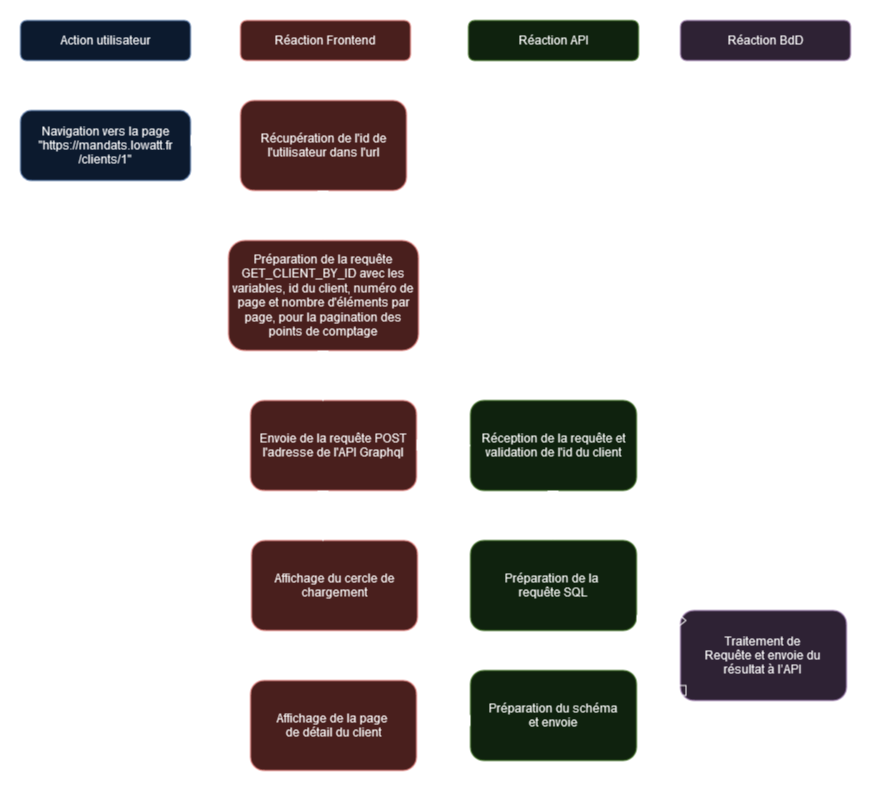

The diagram above was exported from draw.io. Its source (the exported page's mxGraphModel, read from the mxfile embedded in the PNG):
<mxGraphModel dx="1434" dy="782" grid="1" gridSize="10" guides="1" tooltips="1" connect="1" arrows="1" fold="1" page="1" pageScale="1" pageWidth="827" pageHeight="1169" math="0" shadow="0">
  <root>
    <mxCell id="0" />
    <mxCell id="1" parent="0" />
    <mxCell id="qIV0DzakhCJGpXBn2F9T-1" value="Navigation vers la page &quot;https://mandats.lowatt.fr/clients/1&quot;" style="rounded=1;whiteSpace=wrap;html=1;fillColor=#dae8fc;strokeColor=#6c8ebf;" parent="1" vertex="1">
      <mxGeometry x="100" y="190" width="170" height="70" as="geometry" />
    </mxCell>
    <mxCell id="qIV0DzakhCJGpXBn2F9T-2" value="" style="shape=flexArrow;endArrow=classic;html=1;rounded=0;" parent="1" edge="1">
      <mxGeometry width="50" height="50" relative="1" as="geometry">
        <mxPoint x="270" y="220" as="sourcePoint" />
        <mxPoint x="320" y="220" as="targetPoint" />
      </mxGeometry>
    </mxCell>
    <mxCell id="qIV0DzakhCJGpXBn2F9T-3" value="&lt;div&gt;Récupération de l'id de l'utilisateur dans l'url&lt;/div&gt;" style="rounded=1;whiteSpace=wrap;html=1;fillColor=#f8cecc;strokeColor=#b85450;" parent="1" vertex="1">
      <mxGeometry x="320" y="180" width="166" height="90" as="geometry" />
    </mxCell>
    <mxCell id="qIV0DzakhCJGpXBn2F9T-4" value="" style="shape=flexArrow;endArrow=classic;html=1;rounded=0;" parent="1" edge="1">
      <mxGeometry width="50" height="50" relative="1" as="geometry">
        <mxPoint x="402.5" y="270" as="sourcePoint" />
        <mxPoint x="402.5" y="320" as="targetPoint" />
      </mxGeometry>
    </mxCell>
    <mxCell id="qIV0DzakhCJGpXBn2F9T-6" value="Envoie de la requête POST l'adresse de l'API Graphql" style="rounded=1;whiteSpace=wrap;html=1;fillColor=#f8cecc;strokeColor=#b85450;" parent="1" vertex="1">
      <mxGeometry x="330" y="480" width="166" height="90" as="geometry" />
    </mxCell>
    <mxCell id="qIV0DzakhCJGpXBn2F9T-7" value="Réception de la requête et validation de l'id du client" style="rounded=1;whiteSpace=wrap;html=1;fillColor=#d5e8d4;strokeColor=#82b366;" parent="1" vertex="1">
      <mxGeometry x="550" y="480" width="166" height="90" as="geometry" />
    </mxCell>
    <mxCell id="qIV0DzakhCJGpXBn2F9T-8" value="" style="shape=flexArrow;endArrow=classic;html=1;rounded=0;entryX=0;entryY=0.5;entryDx=0;entryDy=0;" parent="1" target="qIV0DzakhCJGpXBn2F9T-7" edge="1">
      <mxGeometry width="50" height="50" relative="1" as="geometry">
        <mxPoint x="496" y="524.5" as="sourcePoint" />
        <mxPoint x="546" y="524.5" as="targetPoint" />
      </mxGeometry>
    </mxCell>
    <mxCell id="qIV0DzakhCJGpXBn2F9T-10" value="" style="shape=flexArrow;endArrow=classic;html=1;rounded=0;" parent="1" edge="1">
      <mxGeometry width="50" height="50" relative="1" as="geometry">
        <mxPoint x="632.5" y="570" as="sourcePoint" />
        <mxPoint x="632.5" y="620" as="targetPoint" />
      </mxGeometry>
    </mxCell>
    <mxCell id="qIV0DzakhCJGpXBn2F9T-11" value="&lt;div&gt;Préparation de la&amp;nbsp;&lt;/div&gt;&lt;div&gt;requête SQL&lt;/div&gt;" style="rounded=1;whiteSpace=wrap;html=1;fillColor=#d5e8d4;strokeColor=#82b366;" parent="1" vertex="1">
      <mxGeometry x="550" y="620" width="166" height="90" as="geometry" />
    </mxCell>
    <mxCell id="qIV0DzakhCJGpXBn2F9T-12" value="Préparation de la requête GET_CLIENT_BY_ID avec les variables, id du client, numéro de page et nombre d'éléments par page, pour la pagination des points de comptage" style="rounded=1;whiteSpace=wrap;html=1;fillColor=#f8cecc;strokeColor=#b85450;" parent="1" vertex="1">
      <mxGeometry x="308" y="320" width="190" height="110" as="geometry" />
    </mxCell>
    <mxCell id="qIV0DzakhCJGpXBn2F9T-14" value="" style="shape=flexArrow;endArrow=classic;html=1;rounded=0;" parent="1" edge="1">
      <mxGeometry width="50" height="50" relative="1" as="geometry">
        <mxPoint x="402.5" y="430" as="sourcePoint" />
        <mxPoint x="402.5" y="480" as="targetPoint" />
      </mxGeometry>
    </mxCell>
    <mxCell id="qIV0DzakhCJGpXBn2F9T-15" value="Traitement de&lt;br&gt;Requête et envoie du&lt;br&gt;résultat à l’API" style="rounded=1;whiteSpace=wrap;html=1;fillColor=#e1d5e7;strokeColor=#9673a6;" parent="1" vertex="1">
      <mxGeometry x="760" y="690" width="166" height="90" as="geometry" />
    </mxCell>
    <mxCell id="qIV0DzakhCJGpXBn2F9T-16" value="" style="shape=flexArrow;endArrow=classic;html=1;rounded=0;" parent="1" edge="1">
      <mxGeometry width="50" height="50" relative="1" as="geometry">
        <mxPoint x="716" y="700" as="sourcePoint" />
        <mxPoint x="766" y="700" as="targetPoint" />
      </mxGeometry>
    </mxCell>
    <mxCell id="qIV0DzakhCJGpXBn2F9T-17" value="" style="shape=flexArrow;endArrow=classic;html=1;rounded=0;" parent="1" edge="1">
      <mxGeometry width="50" height="50" relative="1" as="geometry">
        <mxPoint x="766" y="770" as="sourcePoint" />
        <mxPoint x="716" y="770" as="targetPoint" />
      </mxGeometry>
    </mxCell>
    <mxCell id="qIV0DzakhCJGpXBn2F9T-18" value="&lt;div&gt;Préparation du schéma &lt;br&gt;&lt;/div&gt;&lt;div&gt;et envoie&lt;br&gt;&lt;/div&gt;" style="rounded=1;whiteSpace=wrap;html=1;fillColor=#d5e8d4;strokeColor=#82b366;" parent="1" vertex="1">
      <mxGeometry x="550" y="750" width="166" height="90" as="geometry" />
    </mxCell>
    <mxCell id="qIV0DzakhCJGpXBn2F9T-21" value="Affichage du cercle de chargement" style="rounded=1;whiteSpace=wrap;html=1;fillColor=#f8cecc;strokeColor=#b85450;" parent="1" vertex="1">
      <mxGeometry x="331" y="620" width="166" height="90" as="geometry" />
    </mxCell>
    <mxCell id="qIV0DzakhCJGpXBn2F9T-22" value="" style="shape=flexArrow;endArrow=classic;html=1;rounded=0;" parent="1" edge="1">
      <mxGeometry width="50" height="50" relative="1" as="geometry">
        <mxPoint x="402.5" y="570" as="sourcePoint" />
        <mxPoint x="402.5" y="620" as="targetPoint" />
      </mxGeometry>
    </mxCell>
    <mxCell id="qIV0DzakhCJGpXBn2F9T-23" value="" style="shape=flexArrow;endArrow=classic;html=1;rounded=0;entryX=1;entryY=0.444;entryDx=0;entryDy=0;entryPerimeter=0;" parent="1" target="qIV0DzakhCJGpXBn2F9T-24" edge="1">
      <mxGeometry width="50" height="50" relative="1" as="geometry">
        <mxPoint x="550" y="800" as="sourcePoint" />
        <mxPoint x="490" y="800" as="targetPoint" />
      </mxGeometry>
    </mxCell>
    <mxCell id="qIV0DzakhCJGpXBn2F9T-24" value="&lt;div&gt;Affichage de la page&amp;nbsp;&lt;/div&gt;&lt;div&gt;de détail du client &lt;/div&gt;" style="rounded=1;whiteSpace=wrap;html=1;fillColor=#f8cecc;strokeColor=#b85450;" parent="1" vertex="1">
      <mxGeometry x="330" y="760" width="166" height="90" as="geometry" />
    </mxCell>
    <mxCell id="qIV0DzakhCJGpXBn2F9T-25" value="Action utilisateur" style="rounded=1;whiteSpace=wrap;html=1;fillColor=#dae8fc;strokeColor=#6c8ebf;" parent="1" vertex="1">
      <mxGeometry x="100" y="100" width="170" height="40" as="geometry" />
    </mxCell>
    <mxCell id="qIV0DzakhCJGpXBn2F9T-26" value="Réaction Frontend" style="rounded=1;whiteSpace=wrap;html=1;fillColor=#f8cecc;strokeColor=#b85450;" parent="1" vertex="1">
      <mxGeometry x="320" y="100" width="170" height="40" as="geometry" />
    </mxCell>
    <mxCell id="qIV0DzakhCJGpXBn2F9T-27" value="Réaction API" style="rounded=1;whiteSpace=wrap;html=1;fillColor=#d5e8d4;strokeColor=#82b366;" parent="1" vertex="1">
      <mxGeometry x="548" y="100" width="170" height="40" as="geometry" />
    </mxCell>
    <mxCell id="qIV0DzakhCJGpXBn2F9T-28" value="Réaction BdD" style="rounded=1;whiteSpace=wrap;html=1;fillColor=#e1d5e7;strokeColor=#9673a6;" parent="1" vertex="1">
      <mxGeometry x="760" y="100" width="170" height="40" as="geometry" />
    </mxCell>
  </root>
</mxGraphModel>